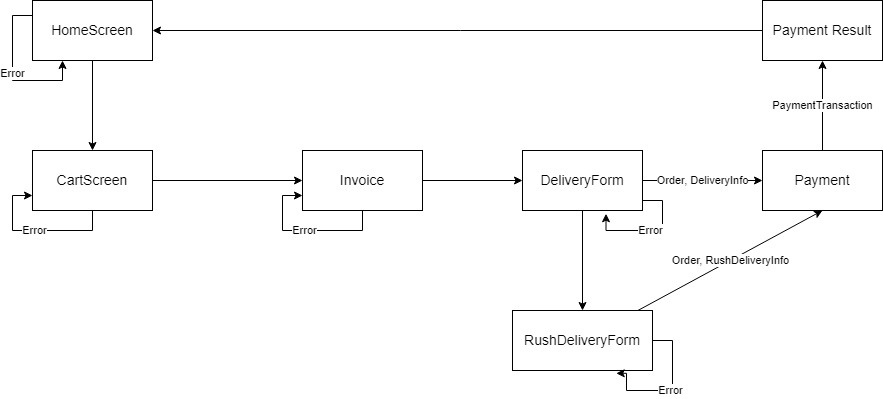

The diagram above was exported from draw.io. Its source (the exported page's mxGraphModel, read from the mxfile embedded in the PNG):
<mxGraphModel dx="1434" dy="772" grid="1" gridSize="10" guides="1" tooltips="1" connect="1" arrows="1" fold="1" page="1" pageScale="1" pageWidth="1169" pageHeight="1654" math="0" shadow="0">
  <root>
    <mxCell id="WIyWlLk6GJQsqaUBKTNV-0" />
    <mxCell id="WIyWlLk6GJQsqaUBKTNV-1" parent="WIyWlLk6GJQsqaUBKTNV-0" />
    <mxCell id="yHlHcMAcaAiQdCFp7Zgu-7" style="edgeStyle=orthogonalEdgeStyle;rounded=0;orthogonalLoop=1;jettySize=auto;html=1;entryX=0.5;entryY=0;entryDx=0;entryDy=0;" edge="1" parent="WIyWlLk6GJQsqaUBKTNV-1" source="yHlHcMAcaAiQdCFp7Zgu-0" target="yHlHcMAcaAiQdCFp7Zgu-1">
      <mxGeometry relative="1" as="geometry" />
    </mxCell>
    <mxCell id="yHlHcMAcaAiQdCFp7Zgu-0" value="&lt;font style=&quot;font-size: 14px;&quot;&gt;HomeScreen&lt;/font&gt;" style="rounded=0;whiteSpace=wrap;html=1;" vertex="1" parent="WIyWlLk6GJQsqaUBKTNV-1">
      <mxGeometry x="180" y="170" width="120" height="60" as="geometry" />
    </mxCell>
    <mxCell id="yHlHcMAcaAiQdCFp7Zgu-8" style="edgeStyle=orthogonalEdgeStyle;rounded=0;orthogonalLoop=1;jettySize=auto;html=1;" edge="1" parent="WIyWlLk6GJQsqaUBKTNV-1" source="yHlHcMAcaAiQdCFp7Zgu-1" target="yHlHcMAcaAiQdCFp7Zgu-4">
      <mxGeometry relative="1" as="geometry" />
    </mxCell>
    <mxCell id="yHlHcMAcaAiQdCFp7Zgu-1" value="&lt;font style=&quot;font-size: 14px;&quot;&gt;CartScreen&lt;/font&gt;" style="rounded=0;whiteSpace=wrap;html=1;" vertex="1" parent="WIyWlLk6GJQsqaUBKTNV-1">
      <mxGeometry x="180" y="320" width="120" height="60" as="geometry" />
    </mxCell>
    <mxCell id="yHlHcMAcaAiQdCFp7Zgu-10" value="Order, DeliveryInfo" style="edgeStyle=orthogonalEdgeStyle;rounded=0;orthogonalLoop=1;jettySize=auto;html=1;" edge="1" parent="WIyWlLk6GJQsqaUBKTNV-1" source="yHlHcMAcaAiQdCFp7Zgu-2" target="yHlHcMAcaAiQdCFp7Zgu-3">
      <mxGeometry relative="1" as="geometry" />
    </mxCell>
    <mxCell id="yHlHcMAcaAiQdCFp7Zgu-19" style="edgeStyle=orthogonalEdgeStyle;rounded=0;orthogonalLoop=1;jettySize=auto;html=1;" edge="1" parent="WIyWlLk6GJQsqaUBKTNV-1" source="yHlHcMAcaAiQdCFp7Zgu-2" target="yHlHcMAcaAiQdCFp7Zgu-6">
      <mxGeometry relative="1" as="geometry" />
    </mxCell>
    <mxCell id="yHlHcMAcaAiQdCFp7Zgu-2" value="&lt;font style=&quot;font-size: 14px;&quot;&gt;DeliveryForm&lt;/font&gt;" style="rounded=0;whiteSpace=wrap;html=1;" vertex="1" parent="WIyWlLk6GJQsqaUBKTNV-1">
      <mxGeometry x="670" y="320" width="120" height="60" as="geometry" />
    </mxCell>
    <mxCell id="yHlHcMAcaAiQdCFp7Zgu-11" value="PaymentTransaction" style="edgeStyle=orthogonalEdgeStyle;rounded=0;orthogonalLoop=1;jettySize=auto;html=1;entryX=0.5;entryY=1;entryDx=0;entryDy=0;" edge="1" parent="WIyWlLk6GJQsqaUBKTNV-1" source="yHlHcMAcaAiQdCFp7Zgu-3" target="yHlHcMAcaAiQdCFp7Zgu-5">
      <mxGeometry relative="1" as="geometry" />
    </mxCell>
    <mxCell id="yHlHcMAcaAiQdCFp7Zgu-3" value="&lt;font style=&quot;font-size: 14px;&quot;&gt;Payment&lt;/font&gt;" style="rounded=0;whiteSpace=wrap;html=1;" vertex="1" parent="WIyWlLk6GJQsqaUBKTNV-1">
      <mxGeometry x="910" y="320" width="120" height="60" as="geometry" />
    </mxCell>
    <mxCell id="yHlHcMAcaAiQdCFp7Zgu-9" style="edgeStyle=orthogonalEdgeStyle;rounded=0;orthogonalLoop=1;jettySize=auto;html=1;" edge="1" parent="WIyWlLk6GJQsqaUBKTNV-1" source="yHlHcMAcaAiQdCFp7Zgu-4" target="yHlHcMAcaAiQdCFp7Zgu-2">
      <mxGeometry relative="1" as="geometry" />
    </mxCell>
    <mxCell id="yHlHcMAcaAiQdCFp7Zgu-4" value="&lt;font style=&quot;font-size: 14px;&quot;&gt;Invoice&lt;/font&gt;" style="rounded=0;whiteSpace=wrap;html=1;" vertex="1" parent="WIyWlLk6GJQsqaUBKTNV-1">
      <mxGeometry x="450" y="320" width="120" height="60" as="geometry" />
    </mxCell>
    <mxCell id="yHlHcMAcaAiQdCFp7Zgu-18" style="edgeStyle=orthogonalEdgeStyle;rounded=0;orthogonalLoop=1;jettySize=auto;html=1;" edge="1" parent="WIyWlLk6GJQsqaUBKTNV-1" source="yHlHcMAcaAiQdCFp7Zgu-5" target="yHlHcMAcaAiQdCFp7Zgu-0">
      <mxGeometry relative="1" as="geometry" />
    </mxCell>
    <mxCell id="yHlHcMAcaAiQdCFp7Zgu-5" value="&lt;font style=&quot;font-size: 14px;&quot;&gt;Payment Result&lt;/font&gt;" style="rounded=0;whiteSpace=wrap;html=1;" vertex="1" parent="WIyWlLk6GJQsqaUBKTNV-1">
      <mxGeometry x="910" y="170" width="120" height="60" as="geometry" />
    </mxCell>
    <mxCell id="yHlHcMAcaAiQdCFp7Zgu-20" value="Order, RushDeliveryInfo" style="rounded=0;orthogonalLoop=1;jettySize=auto;html=1;entryX=0.5;entryY=1;entryDx=0;entryDy=0;" edge="1" parent="WIyWlLk6GJQsqaUBKTNV-1" source="yHlHcMAcaAiQdCFp7Zgu-6" target="yHlHcMAcaAiQdCFp7Zgu-3">
      <mxGeometry relative="1" as="geometry" />
    </mxCell>
    <mxCell id="yHlHcMAcaAiQdCFp7Zgu-6" value="&lt;font style=&quot;font-size: 14px;&quot;&gt;RushDeliveryForm&lt;/font&gt;" style="rounded=0;whiteSpace=wrap;html=1;" vertex="1" parent="WIyWlLk6GJQsqaUBKTNV-1">
      <mxGeometry x="660" y="480" width="140" height="60" as="geometry" />
    </mxCell>
    <mxCell id="yHlHcMAcaAiQdCFp7Zgu-12" value="Error" style="edgeStyle=orthogonalEdgeStyle;rounded=0;orthogonalLoop=1;jettySize=auto;html=1;exitX=0;exitY=0.25;exitDx=0;exitDy=0;entryX=0.25;entryY=1;entryDx=0;entryDy=0;" edge="1" parent="WIyWlLk6GJQsqaUBKTNV-1" source="yHlHcMAcaAiQdCFp7Zgu-0" target="yHlHcMAcaAiQdCFp7Zgu-0">
      <mxGeometry relative="1" as="geometry" />
    </mxCell>
    <mxCell id="yHlHcMAcaAiQdCFp7Zgu-13" value="Error" style="edgeStyle=orthogonalEdgeStyle;rounded=0;orthogonalLoop=1;jettySize=auto;html=1;entryX=0;entryY=0.75;entryDx=0;entryDy=0;" edge="1" parent="WIyWlLk6GJQsqaUBKTNV-1" source="yHlHcMAcaAiQdCFp7Zgu-1" target="yHlHcMAcaAiQdCFp7Zgu-1">
      <mxGeometry relative="1" as="geometry">
        <Array as="points">
          <mxPoint x="240" y="400" />
          <mxPoint x="160" y="400" />
          <mxPoint x="160" y="365" />
        </Array>
      </mxGeometry>
    </mxCell>
    <mxCell id="yHlHcMAcaAiQdCFp7Zgu-15" value="Error" style="edgeStyle=orthogonalEdgeStyle;rounded=0;orthogonalLoop=1;jettySize=auto;html=1;entryX=0;entryY=0.75;entryDx=0;entryDy=0;" edge="1" parent="WIyWlLk6GJQsqaUBKTNV-1" source="yHlHcMAcaAiQdCFp7Zgu-4" target="yHlHcMAcaAiQdCFp7Zgu-4">
      <mxGeometry relative="1" as="geometry">
        <Array as="points">
          <mxPoint x="510" y="400" />
          <mxPoint x="430" y="400" />
          <mxPoint x="430" y="365" />
        </Array>
      </mxGeometry>
    </mxCell>
    <mxCell id="yHlHcMAcaAiQdCFp7Zgu-16" value="Error" style="edgeStyle=orthogonalEdgeStyle;rounded=0;orthogonalLoop=1;jettySize=auto;html=1;entryX=0.696;entryY=1.054;entryDx=0;entryDy=0;entryPerimeter=0;" edge="1" parent="WIyWlLk6GJQsqaUBKTNV-1" source="yHlHcMAcaAiQdCFp7Zgu-2" target="yHlHcMAcaAiQdCFp7Zgu-2">
      <mxGeometry relative="1" as="geometry">
        <Array as="points">
          <mxPoint x="810" y="370" />
          <mxPoint x="810" y="400" />
          <mxPoint x="754" y="400" />
        </Array>
      </mxGeometry>
    </mxCell>
    <mxCell id="yHlHcMAcaAiQdCFp7Zgu-17" value="Error" style="edgeStyle=orthogonalEdgeStyle;rounded=0;orthogonalLoop=1;jettySize=auto;html=1;entryX=0.741;entryY=1.047;entryDx=0;entryDy=0;entryPerimeter=0;" edge="1" parent="WIyWlLk6GJQsqaUBKTNV-1" source="yHlHcMAcaAiQdCFp7Zgu-6" target="yHlHcMAcaAiQdCFp7Zgu-6">
      <mxGeometry relative="1" as="geometry">
        <Array as="points">
          <mxPoint x="820" y="510" />
          <mxPoint x="820" y="560" />
          <mxPoint x="774" y="560" />
        </Array>
      </mxGeometry>
    </mxCell>
  </root>
</mxGraphModel>